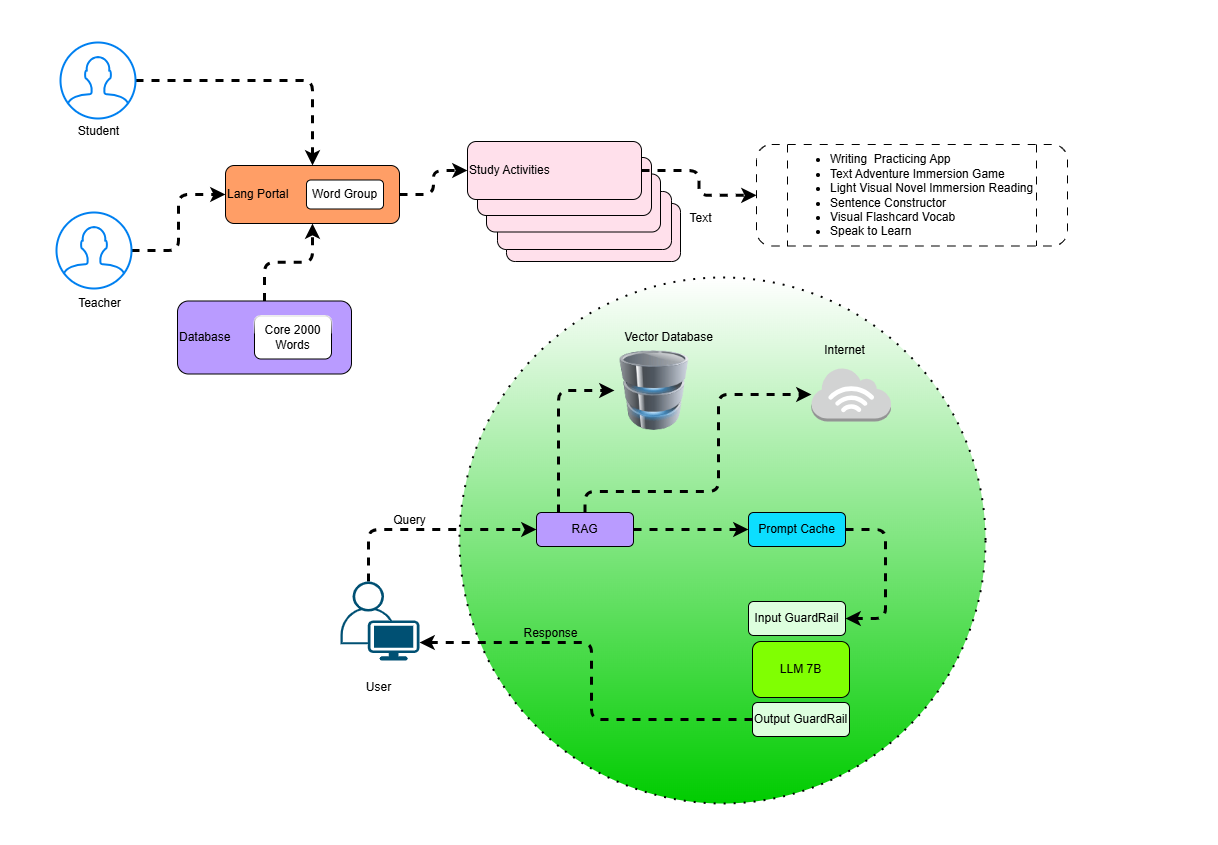

The diagram above was exported from draw.io. Its source (the exported page's mxGraphModel, read from the mxfile embedded in the PNG):
<mxGraphModel dx="3577" dy="1768" grid="0" gridSize="10" guides="1" tooltips="1" connect="1" arrows="1" fold="1" page="0" pageScale="1" pageWidth="850" pageHeight="1100" background="none" math="0" shadow="0">
  <root>
    <mxCell id="0" />
    <mxCell id="1" parent="0" />
    <mxCell id="-p0UV151CazcyKsowKWK-35" value="" style="ellipse;whiteSpace=wrap;html=1;aspect=fixed;strokeWidth=2;dashed=1;dashPattern=1 4;shadow=0;gradientColor=#00CC00;rounded=1;" vertex="1" parent="1">
      <mxGeometry x="388" y="389" width="526" height="526" as="geometry" />
    </mxCell>
    <mxCell id="-p0UV151CazcyKsowKWK-31" style="edgeStyle=orthogonalEdgeStyle;rounded=1;orthogonalLoop=1;jettySize=auto;html=1;flowAnimation=1;strokeWidth=3;" edge="1" parent="1" source="-p0UV151CazcyKsowKWK-1" target="-p0UV151CazcyKsowKWK-17">
      <mxGeometry relative="1" as="geometry">
        <Array as="points">
          <mxPoint x="297" y="641" />
        </Array>
      </mxGeometry>
    </mxCell>
    <mxCell id="-p0UV151CazcyKsowKWK-1" value="" style="points=[[0.35,0,0],[0.98,0.51,0],[1,0.71,0],[0.67,1,0],[0,0.795,0],[0,0.65,0]];verticalLabelPosition=bottom;html=1;verticalAlign=top;aspect=fixed;align=center;pointerEvents=1;shape=mxgraph.cisco19.user;fillColor=#005073;strokeColor=none;rounded=1;" vertex="1" parent="1">
      <mxGeometry x="269" y="693" width="79" height="79" as="geometry" />
    </mxCell>
    <mxCell id="-p0UV151CazcyKsowKWK-41" style="edgeStyle=orthogonalEdgeStyle;rounded=1;orthogonalLoop=1;jettySize=auto;html=1;flowAnimation=1;strokeWidth=3;" edge="1" parent="1" source="-p0UV151CazcyKsowKWK-3" target="-p0UV151CazcyKsowKWK-4">
      <mxGeometry relative="1" as="geometry" />
    </mxCell>
    <mxCell id="-p0UV151CazcyKsowKWK-3" value="" style="html=1;verticalLabelPosition=bottom;align=center;labelBackgroundColor=#ffffff;verticalAlign=top;strokeWidth=2;strokeColor=#0080F0;shadow=0;dashed=0;shape=mxgraph.ios7.icons.user;rounded=1;" vertex="1" parent="1">
      <mxGeometry x="-15" y="324" width="75" height="76" as="geometry" />
    </mxCell>
    <mxCell id="-p0UV151CazcyKsowKWK-44" style="edgeStyle=orthogonalEdgeStyle;rounded=1;orthogonalLoop=1;jettySize=auto;html=1;entryX=0;entryY=0.5;entryDx=0;entryDy=0;flowAnimation=1;strokeWidth=3;" edge="1" parent="1" source="-p0UV151CazcyKsowKWK-4" target="-p0UV151CazcyKsowKWK-10">
      <mxGeometry relative="1" as="geometry" />
    </mxCell>
    <mxCell id="-p0UV151CazcyKsowKWK-4" value="Lang Portal" style="rounded=1;whiteSpace=wrap;html=1;align=left;fillColor=light-dark(#FF9E66,var(--ge-dark-color, #121212));gradientColor=none;glass=0;shadow=0;" vertex="1" parent="1">
      <mxGeometry x="154" y="277" width="174" height="58" as="geometry" />
    </mxCell>
    <mxCell id="-p0UV151CazcyKsowKWK-5" value="Word Group" style="rounded=1;whiteSpace=wrap;html=1;gradientColor=none;" vertex="1" parent="1">
      <mxGeometry x="235" y="291.5" width="77" height="29" as="geometry" />
    </mxCell>
    <mxCell id="-p0UV151CazcyKsowKWK-6" value="Study Activities" style="rounded=1;whiteSpace=wrap;html=1;align=left;fillColor=light-dark(#FFE0EB,var(--ge-dark-color, #121212));" vertex="1" parent="1">
      <mxGeometry x="435" y="315" width="174" height="58" as="geometry" />
    </mxCell>
    <mxCell id="-p0UV151CazcyKsowKWK-7" value="Study Activities" style="rounded=1;whiteSpace=wrap;html=1;align=left;fillColor=light-dark(#FFE0EB,var(--ge-dark-color, #121212));" vertex="1" parent="1">
      <mxGeometry x="426" y="303" width="174" height="58" as="geometry" />
    </mxCell>
    <mxCell id="-p0UV151CazcyKsowKWK-8" value="Study Activities" style="rounded=1;whiteSpace=wrap;html=1;align=left;fillColor=light-dark(#FFE0EB,var(--ge-dark-color, #121212));" vertex="1" parent="1">
      <mxGeometry x="415" y="285.5" width="174" height="58" as="geometry" />
    </mxCell>
    <mxCell id="-p0UV151CazcyKsowKWK-9" value="Study Activities" style="rounded=1;whiteSpace=wrap;html=1;align=left;fillColor=light-dark(#FFE0EB,var(--ge-dark-color, #121212));" vertex="1" parent="1">
      <mxGeometry x="406" y="269" width="174" height="58" as="geometry" />
    </mxCell>
    <mxCell id="-p0UV151CazcyKsowKWK-45" style="edgeStyle=orthogonalEdgeStyle;rounded=1;orthogonalLoop=1;jettySize=auto;html=1;flowAnimation=1;strokeWidth=3;" edge="1" parent="1" source="-p0UV151CazcyKsowKWK-10" target="-p0UV151CazcyKsowKWK-12">
      <mxGeometry relative="1" as="geometry" />
    </mxCell>
    <mxCell id="-p0UV151CazcyKsowKWK-10" value="Study Activities" style="rounded=1;whiteSpace=wrap;html=1;align=left;fillColor=light-dark(#FFE0EB,var(--ge-dark-color, #121212));" vertex="1" parent="1">
      <mxGeometry x="396" y="253" width="174" height="58" as="geometry" />
    </mxCell>
    <mxCell id="-p0UV151CazcyKsowKWK-12" value="&lt;ul&gt;&lt;li&gt;Writing&amp;nbsp; Practicing App&lt;/li&gt;&lt;li&gt;Text Adventure Immersion Game&lt;/li&gt;&lt;li&gt;Light Visual Novel Immersion Reading&lt;/li&gt;&lt;li&gt;Sentence Constructor&lt;/li&gt;&lt;li&gt;Visual Flashcard Vocab&lt;/li&gt;&lt;li&gt;Speak to Learn&lt;/li&gt;&lt;/ul&gt;" style="shape=process;whiteSpace=wrap;html=1;backgroundOutline=1;align=left;dashed=1;dashPattern=8 8;rounded=1;" vertex="1" parent="1">
      <mxGeometry x="685" y="256" width="311" height="101.5" as="geometry" />
    </mxCell>
    <mxCell id="-p0UV151CazcyKsowKWK-38" style="edgeStyle=orthogonalEdgeStyle;rounded=1;orthogonalLoop=1;jettySize=auto;html=1;flowAnimation=1;strokeWidth=3;" edge="1" parent="1" source="-p0UV151CazcyKsowKWK-13" target="-p0UV151CazcyKsowKWK-4">
      <mxGeometry relative="1" as="geometry" />
    </mxCell>
    <mxCell id="-p0UV151CazcyKsowKWK-13" value="Database" style="rounded=1;whiteSpace=wrap;html=1;align=left;fillColor=light-dark(#B99BFF,var(--ge-dark-color, #121212));glass=0;" vertex="1" parent="1">
      <mxGeometry x="106" y="412.5" width="174" height="73" as="geometry" />
    </mxCell>
    <mxCell id="-p0UV151CazcyKsowKWK-14" value="Core 2000 Words" style="rounded=1;whiteSpace=wrap;html=1;glass=1;" vertex="1" parent="1">
      <mxGeometry x="183" y="427.5" width="77" height="43" as="geometry" />
    </mxCell>
    <mxCell id="-p0UV151CazcyKsowKWK-15" value="" style="image;html=1;image=img/lib/clip_art/computers/Database_128x128.png;rounded=1;" vertex="1" parent="1">
      <mxGeometry x="543" y="462" width="80" height="80" as="geometry" />
    </mxCell>
    <mxCell id="-p0UV151CazcyKsowKWK-16" value="" style="outlineConnect=0;dashed=0;verticalLabelPosition=bottom;verticalAlign=top;align=center;html=1;shape=mxgraph.aws3.internet_3;fillColor=#D2D3D3;gradientColor=none;rounded=1;" vertex="1" parent="1">
      <mxGeometry x="740" y="479" width="79.5" height="54" as="geometry" />
    </mxCell>
    <mxCell id="-p0UV151CazcyKsowKWK-25" style="edgeStyle=orthogonalEdgeStyle;rounded=1;orthogonalLoop=1;jettySize=auto;html=1;flowAnimation=1;strokeWidth=3;" edge="1" parent="1" source="-p0UV151CazcyKsowKWK-17" target="-p0UV151CazcyKsowKWK-16">
      <mxGeometry relative="1" as="geometry">
        <Array as="points">
          <mxPoint x="513" y="603" />
          <mxPoint x="647" y="603" />
        </Array>
      </mxGeometry>
    </mxCell>
    <mxCell id="-p0UV151CazcyKsowKWK-26" style="edgeStyle=orthogonalEdgeStyle;rounded=1;orthogonalLoop=1;jettySize=auto;html=1;flowAnimation=1;strokeWidth=3;" edge="1" parent="1" source="-p0UV151CazcyKsowKWK-17" target="-p0UV151CazcyKsowKWK-15">
      <mxGeometry relative="1" as="geometry">
        <Array as="points">
          <mxPoint x="487" y="502" />
        </Array>
      </mxGeometry>
    </mxCell>
    <mxCell id="-p0UV151CazcyKsowKWK-27" style="edgeStyle=orthogonalEdgeStyle;rounded=1;orthogonalLoop=1;jettySize=auto;html=1;flowAnimation=1;strokeWidth=3;" edge="1" parent="1" source="-p0UV151CazcyKsowKWK-17" target="-p0UV151CazcyKsowKWK-20">
      <mxGeometry relative="1" as="geometry" />
    </mxCell>
    <mxCell id="-p0UV151CazcyKsowKWK-17" value="RAG" style="rounded=1;whiteSpace=wrap;html=1;align=center;fillColor=light-dark(#B99BFF,var(--ge-dark-color, #121212));" vertex="1" parent="1">
      <mxGeometry x="465" y="624" width="97" height="34" as="geometry" />
    </mxCell>
    <mxCell id="-p0UV151CazcyKsowKWK-18" value="Vector Database" style="text;html=1;align=center;verticalAlign=middle;resizable=0;points=[];autosize=1;strokeColor=none;fillColor=none;rounded=1;" vertex="1" parent="1">
      <mxGeometry x="543" y="436" width="107" height="26" as="geometry" />
    </mxCell>
    <mxCell id="-p0UV151CazcyKsowKWK-19" value="Internet&lt;div&gt;&lt;br&gt;&lt;/div&gt;" style="text;html=1;align=center;verticalAlign=middle;resizable=0;points=[];autosize=1;strokeColor=none;fillColor=none;rounded=1;" vertex="1" parent="1">
      <mxGeometry x="743" y="448" width="59" height="41" as="geometry" />
    </mxCell>
    <mxCell id="-p0UV151CazcyKsowKWK-28" style="edgeStyle=orthogonalEdgeStyle;rounded=1;orthogonalLoop=1;jettySize=auto;html=1;flowAnimation=1;strokeWidth=3;" edge="1" parent="1" source="-p0UV151CazcyKsowKWK-20" target="-p0UV151CazcyKsowKWK-21">
      <mxGeometry relative="1" as="geometry">
        <Array as="points">
          <mxPoint x="814" y="641" />
          <mxPoint x="814" y="730" />
        </Array>
      </mxGeometry>
    </mxCell>
    <mxCell id="-p0UV151CazcyKsowKWK-20" value="Prompt Cache" style="rounded=1;whiteSpace=wrap;html=1;align=center;fillColor=light-dark(#0CDEFF,var(--ge-dark-color, #121212));" vertex="1" parent="1">
      <mxGeometry x="677" y="624" width="97" height="34" as="geometry" />
    </mxCell>
    <mxCell id="-p0UV151CazcyKsowKWK-21" value="Input GuardRail" style="rounded=1;whiteSpace=wrap;html=1;align=center;fillColor=light-dark(#DDFFDE,var(--ge-dark-color, #121212));" vertex="1" parent="1">
      <mxGeometry x="677" y="713" width="97" height="34" as="geometry" />
    </mxCell>
    <mxCell id="-p0UV151CazcyKsowKWK-23" value="LLM 7B" style="rounded=1;whiteSpace=wrap;html=1;align=center;fillColor=light-dark(#80FF02,var(--ge-dark-color, #121212));" vertex="1" parent="1">
      <mxGeometry x="681" y="753" width="97" height="56" as="geometry" />
    </mxCell>
    <mxCell id="-p0UV151CazcyKsowKWK-37" style="edgeStyle=orthogonalEdgeStyle;rounded=1;orthogonalLoop=1;jettySize=auto;html=1;flowAnimation=1;strokeWidth=3;" edge="1" parent="1" source="-p0UV151CazcyKsowKWK-24" target="-p0UV151CazcyKsowKWK-1">
      <mxGeometry relative="1" as="geometry">
        <Array as="points">
          <mxPoint x="520" y="831" />
          <mxPoint x="520" y="754" />
        </Array>
      </mxGeometry>
    </mxCell>
    <mxCell id="-p0UV151CazcyKsowKWK-24" value="Output GuardRail" style="rounded=1;whiteSpace=wrap;html=1;align=center;fillColor=light-dark(#DDFFDE,var(--ge-dark-color, #121212));" vertex="1" parent="1">
      <mxGeometry x="681" y="814" width="97" height="34" as="geometry" />
    </mxCell>
    <mxCell id="-p0UV151CazcyKsowKWK-30" value="User" style="text;html=1;align=center;verticalAlign=middle;resizable=0;points=[];autosize=1;strokeColor=none;fillColor=none;rounded=1;" vertex="1" parent="1">
      <mxGeometry x="285" y="786" width="43" height="26" as="geometry" />
    </mxCell>
    <mxCell id="-p0UV151CazcyKsowKWK-32" value="Query" style="text;html=1;align=center;verticalAlign=middle;resizable=0;points=[];autosize=1;strokeColor=none;fillColor=none;rounded=1;" vertex="1" parent="1">
      <mxGeometry x="312" y="619" width="51" height="26" as="geometry" />
    </mxCell>
    <mxCell id="-p0UV151CazcyKsowKWK-33" value="Response" style="text;html=1;align=center;verticalAlign=middle;resizable=0;points=[];autosize=1;strokeColor=none;fillColor=none;rounded=1;" vertex="1" parent="1">
      <mxGeometry x="443" y="732" width="72" height="26" as="geometry" />
    </mxCell>
    <mxCell id="-p0UV151CazcyKsowKWK-40" style="edgeStyle=orthogonalEdgeStyle;rounded=1;orthogonalLoop=1;jettySize=auto;html=1;flowAnimation=1;strokeWidth=3;" edge="1" parent="1" source="-p0UV151CazcyKsowKWK-39" target="-p0UV151CazcyKsowKWK-4">
      <mxGeometry relative="1" as="geometry" />
    </mxCell>
    <mxCell id="-p0UV151CazcyKsowKWK-39" value="" style="html=1;verticalLabelPosition=bottom;align=center;labelBackgroundColor=#ffffff;verticalAlign=top;strokeWidth=2;strokeColor=#0080F0;shadow=0;dashed=0;shape=mxgraph.ios7.icons.user;rounded=1;" vertex="1" parent="1">
      <mxGeometry x="-11" y="154" width="75" height="76" as="geometry" />
    </mxCell>
    <mxCell id="-p0UV151CazcyKsowKWK-42" value="Teacher" style="text;html=1;align=center;verticalAlign=middle;resizable=0;points=[];autosize=1;strokeColor=none;fillColor=none;rounded=1;" vertex="1" parent="1">
      <mxGeometry x="-3" y="402" width="61" height="26" as="geometry" />
    </mxCell>
    <mxCell id="-p0UV151CazcyKsowKWK-43" value="Student" style="text;html=1;align=center;verticalAlign=middle;resizable=0;points=[];autosize=1;strokeColor=none;fillColor=none;rounded=1;" vertex="1" parent="1">
      <mxGeometry x="-3" y="230" width="59" height="26" as="geometry" />
    </mxCell>
    <mxCell id="-p0UV151CazcyKsowKWK-50" value="Text" style="text;html=1;align=center;verticalAlign=middle;resizable=0;points=[];autosize=1;strokeColor=none;fillColor=none;" vertex="1" parent="1">
      <mxGeometry x="609" y="317" width="40" height="26" as="geometry" />
    </mxCell>
    <mxCell id="-p0UV151CazcyKsowKWK-51" value="" style="outlineConnect=0;dashed=0;verticalLabelPosition=bottom;verticalAlign=top;align=center;html=1;shape=mxgraph.aws3.cart;fillColor=#5294CF;gradientColor=none;" vertex="1" parent="1">
      <mxGeometry x="-442" y="-53" width="79.5" height="79.5" as="geometry" />
    </mxCell>
    <mxCell id="-p0UV151CazcyKsowKWK-52" value="" style="outlineConnect=0;dashed=0;verticalLabelPosition=bottom;verticalAlign=top;align=center;html=1;shape=mxgraph.aws3.car;fillColor=#5294CF;gradientColor=none;" vertex="1" parent="1">
      <mxGeometry x="1370" y="1149" width="79.5" height="79.5" as="geometry" />
    </mxCell>
  </root>
</mxGraphModel>